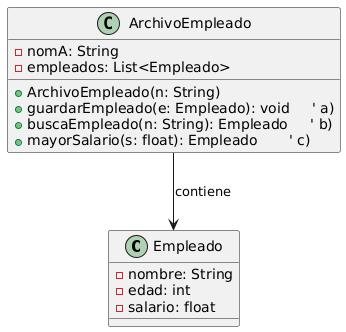

The diagram above was rendered by PlantUML. Its source (embedded in the PNG):
@startuml
class Empleado {
    - nombre: String
    - edad: int
    - salario: float
}

class ArchivoEmpleado {
    - nomA: String
    - empleados: List<Empleado>
    + ArchivoEmpleado(n: String)
    + guardarEmpleado(e: Empleado): void     ' a)
    + buscaEmpleado(n: String): Empleado     ' b)
    + mayorSalario(s: float): Empleado       ' c)
}

ArchivoEmpleado --> Empleado : contiene
@enduml